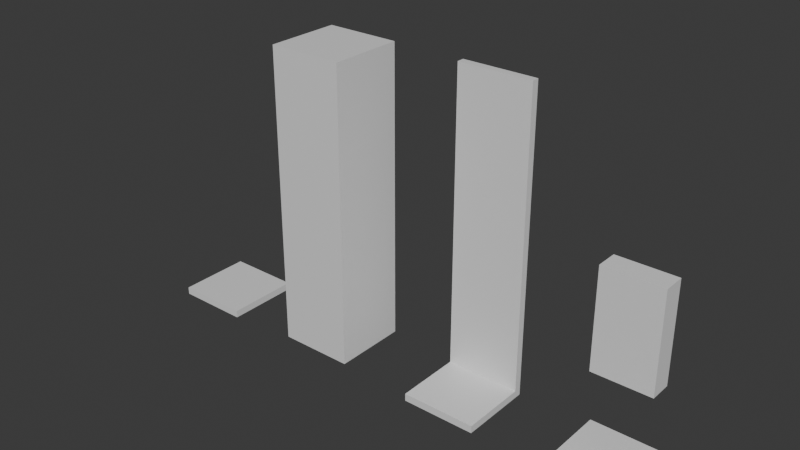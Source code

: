 # Source: grid_library_source1.blend  (saved by Blender 5.0.119; exported with 4.5.12 LTS)
import bpy
from mathutils import Matrix  # noqa: F401  (used for matrix-valued properties, if any)

bpy.ops.wm.read_factory_settings(use_empty=True)
scene = bpy.context.scene
scene.name = 'Scene'

# ---- collections
col_collection = bpy.data.collections.new('Collection'); scene.collection.children.link(col_collection)

# ---- materials (node trees are filled in below, after node groups)
mat_material = bpy.data.materials.new('Material')
mat_material.alpha_threshold = 0.0
mat_material.use_backface_culling_lightprobe_volume = False
mat_material.roughness = 0.5
mat_material.line_color = (0.0, 0.0, 0.0, 1.0)

# ---- material node trees
mat_material.use_nodes = True; mat_material.node_tree.nodes.clear()
_N = mat_material.node_tree.nodes; _L = mat_material.node_tree.links
n0 = _N.new('ShaderNodeOutputMaterial'); n0.name = 'Material Output'; n0.location = (200, 100)
n1 = _N.new('ShaderNodeBsdfPrincipled'); n1.name = 'Principled BSDF'; n1.location = (-200, 100)
_L.new(n1.outputs[0], n0.inputs[0])
n0.is_active_output = True

# ---- world
world_world = bpy.data.worlds.new('World'); scene.world = world_world
world_world.use_nodes = True; world_world.node_tree.nodes.clear()
_N = world_world.node_tree.nodes; _L = world_world.node_tree.links
n0 = _N.new('ShaderNodeOutputWorld'); n0.name = 'World Output'; n0.location = (200, 100)
n1 = _N.new('ShaderNodeBackground'); n1.name = 'Background'; n1.location = (-200, 100)
n1.inputs[0].default_value = (0.05088, 0.05088, 0.05088, 1.0)
_L.new(n1.outputs[0], n0.inputs[0])
n0.is_active_output = True
world_world.color = (0.05088, 0.05088, 0.05088)
world_world.sun_shadow_jitter_overblur = 0.0

# ---- meshes
me_cube = bpy.data.meshes.new('Cube')
me_cube.from_pydata([(0.5, 0.5, 1.118e-08), (0.5, 0.5, -0.1), (0.5, -0.5, 1.118e-08), (0.5, -0.5, -0.1), (-0.5, 0.5, 1.118e-08), (-0.5, 0.5, -0.1), (-0.5, -0.5, 1.118e-08), (-0.5, -0.5, -0.1)], [], [(0, 4, 6, 2), (3, 2, 6, 7), (7, 6, 4, 5), (5, 1, 3, 7), (1, 0, 2, 3), (5, 4, 0, 1)])
_uv = me_cube.uv_layers.new(name='UVMap')
_uv.uv.foreach_set('vector', [0.625, 0.5, 0.875, 0.5, 0.875, 0.75, 0.625, 0.75, 0.375, 0.75, 0.625, 0.75, 0.625, 1.0, 0.375, 1.0, 0.375, 0.0, 0.625, 0.0, 0.625, 0.25, 0.375, 0.25, 0.125, 0.5, 0.375, 0.5, 0.375, 0.75, 0.125, 0.75, 0.375, 0.5, 0.625, 0.5, 0.625, 0.75, 0.375, 0.75, 0.375, 0.25, 0.625, 0.25, 0.625, 0.5, 0.375, 0.5])
me_cube.materials.append(mat_material)
me_cube.use_mirror_vertex_groups = False
me_cube.update()
me_cube_001 = bpy.data.meshes.new('Cube.001')
me_cube_001.from_pydata([(0.5, 0.5, 4.0), (0.5, 0.5, -7.451e-09), (0.5, -0.5, 4.0), (0.5, -0.5, -7.451e-09), (-0.5, 0.5, 4.0), (-0.5, 0.5, -7.451e-09), (-0.5, -0.5, 4.0), (-0.5, -0.5, -7.451e-09)], [], [(0, 4, 6, 2), (3, 2, 6, 7), (7, 6, 4, 5), (5, 1, 3, 7), (1, 0, 2, 3), (5, 4, 0, 1)])
_uv = me_cube_001.uv_layers.new(name='UVMap')
_uv.uv.foreach_set('vector', [0.625, 0.5, 0.875, 0.5, 0.875, 0.75, 0.625, 0.75, 0.375, 0.75, 0.625, 0.75, 0.625, 1.0, 0.375, 1.0, 0.375, 0.0, 0.625, 0.0, 0.625, 0.25, 0.375, 0.25, 0.125, 0.5, 0.375, 0.5, 0.375, 0.75, 0.125, 0.75, 0.375, 0.5, 0.625, 0.5, 0.625, 0.75, 0.375, 0.75, 0.375, 0.25, 0.625, 0.25, 0.625, 0.5, 0.375, 0.5])
me_cube_001.materials.append(mat_material)
me_cube_001.use_mirror_vertex_groups = False
me_cube_001.update()
me_cube_002 = bpy.data.meshes.new('Cube.002')
me_cube_002.from_pydata([(0.5, 0.5, 1.118e-08), (0.5, 0.5, -0.1), (0.5, -0.5, 1.118e-08), (0.5, -0.5, -0.1), (-0.5, 0.5, 1.118e-08), (-0.5, 0.5, -0.1), (-0.5, -0.5, 1.118e-08), (-0.5, -0.5, -0.1), (-0.5, 0.4, -0.1), (0.5, 0.4, 1.118e-08), (-0.5, 0.4, 1.118e-08), (0.5, 0.4, -0.1), (-0.5, 0.4, 4.0), (-0.5, 0.5, 4.0), (0.5, 0.5, 4.0), (0.5, 0.4, 4.0)], [], [(9, 10, 6, 2), (3, 2, 6, 7), (8, 10, 4, 5), (8, 11, 3, 7), (11, 9, 2, 3), (5, 4, 0, 1), (1, 0, 9, 11), (5, 1, 11, 8), (7, 6, 10, 8), (9, 0, 14, 15), (14, 13, 12, 15), (4, 10, 12, 13), (0, 4, 13, 14), (10, 9, 15, 12)])
_uv = me_cube_002.uv_layers.new(name='UVMap')
_uv.uv.foreach_set('vector', [0.625, 0.625, 0.875, 0.625, 0.875, 0.75, 0.625, 0.75, 0.375, 0.75, 0.625, 0.75, 0.625, 1.0, 0.375, 1.0, 0.375, 0.125, 0.625, 0.125, 0.625, 0.25, 0.375, 0.25, 0.125, 0.625, 0.375, 0.625, 0.375, 0.75, 0.125, 0.75, 0.375, 0.625, 0.625, 0.625, 0.625, 0.75, 0.375, 0.75, 0.375, 0.25, 0.625, 0.25, 0.625, 0.5, 0.375, 0.5, 0.375, 0.5, 0.625, 0.5, 0.625, 0.625, 0.375, 0.625, 0.125, 0.5, 0.375, 0.5, 0.375, 0.625, 0.125, 0.625, 0.375, 0.0, 0.625, 0.0, 0.625, 0.125, 0.375, 0.125, 0.625, 0.625, 0.625, 0.5, 0.625, 0.5, 0.625, 0.625, 0.625, 0.5, 0.875, 0.5, 0.875, 0.625, 0.625, 0.625, 0.625, 0.25, 0.625, 0.125, 0.625, 0.125, 0.625, 0.25, 0.625, 0.5, 0.625, 0.25, 0.625, 0.25, 0.625, 0.5, 0.875, 0.625, 0.625, 0.625, 0.625, 0.625, 0.875, 0.625])
me_cube_002.materials.append(mat_material)
me_cube_002.use_mirror_vertex_groups = False
me_cube_002.update()
me_cube_003 = bpy.data.meshes.new('Cube.003')
me_cube_003.from_pydata([(0.5, 0.5, 1.118e-08), (0.5, 0.5, -0.1), (0.5, -0.5, 1.118e-08), (0.5, -0.5, -0.1), (-0.5, 0.5, 1.118e-08), (-0.5, 0.5, -0.1), (-0.5, -0.5, 1.118e-08), (-0.5, -0.5, -0.1), (0.4, 0.4777, 2.26), (0.4, 0.4777, 0.9), (0.4, 0.1777, 2.26), (0.4, 0.1777, 0.9), (-0.4, 0.4777, 2.26), (-0.4, 0.4777, 0.9), (-0.4, 0.1777, 2.26), (-0.4, 0.1777, 0.9)], [], [(0, 4, 6, 2), (3, 2, 6, 7), (7, 6, 4, 5), (5, 1, 3, 7), (1, 0, 2, 3), (5, 4, 0, 1), (8, 12, 14, 10), (11, 10, 14, 15), (15, 14, 12, 13), (13, 9, 11, 15), (9, 8, 10, 11), (13, 12, 8, 9)])
_uv = me_cube_003.uv_layers.new(name='UVMap')
_uv.uv.foreach_set('vector', [0.625, 0.5, 0.875, 0.5, 0.875, 0.75, 0.625, 0.75, 0.375, 0.75, 0.625, 0.75, 0.625, 1.0, 0.375, 1.0, 0.375, 0.0, 0.625, 0.0, 0.625, 0.25, 0.375, 0.25, 0.125, 0.5, 0.375, 0.5, 0.375, 0.75, 0.125, 0.75, 0.375, 0.5, 0.625, 0.5, 0.625, 0.75, 0.375, 0.75, 0.375, 0.25, 0.625, 0.25, 0.625, 0.5, 0.375, 0.5, 0.625, 0.5, 0.875, 0.5, 0.875, 0.75, 0.625, 0.75, 0.375, 0.75, 0.625, 0.75, 0.625, 1.0, 0.375, 1.0, 0.375, 0.0, 0.625, 0.0, 0.625, 0.25, 0.375, 0.25, 0.125, 0.5, 0.375, 0.5, 0.375, 0.75, 0.125, 0.75, 0.375, 0.5, 0.625, 0.5, 0.625, 0.75, 0.375, 0.75, 0.375, 0.25, 0.625, 0.25, 0.625, 0.5, 0.375, 0.5])
me_cube_003.materials.append(mat_material)
me_cube_003.use_mirror_vertex_groups = False
me_cube_003.update()

# ---- objects
ob_floor = bpy.data.objects.new('Floor', me_cube)
ob_wall = bpy.data.objects.new('Wall', me_cube_001)
ob_ladder = bpy.data.objects.new('Ladder', me_cube_002)
ob_alarm = bpy.data.objects.new('Alarm', me_cube_003)

# ---- transforms, parenting, visibility, modifiers, constraints
ob_floor.location = (0.0, 0.0, 0.0)
ob_floor.lock_rotations_4d = False
ob_floor.empty_display_type = 'ARROWS'
ob_floor.lineart.crease_threshold = 0.0
ob_wall.location = (2.0, 0.0, 0.0)
ob_wall.lock_rotations_4d = False
ob_wall.empty_display_type = 'ARROWS'
ob_wall.lineart.crease_threshold = 0.0
ob_ladder.location = (4.0, 0.0, 0.0)
ob_ladder.lock_rotations_4d = False
ob_ladder.empty_display_type = 'ARROWS'
ob_ladder.lineart.crease_threshold = 0.0
ob_alarm.location = (6.0, 0.0, 0.0)
ob_alarm.lock_rotations_4d = False
ob_alarm.empty_display_type = 'ARROWS'
ob_alarm.lineart.crease_threshold = 0.0

# ---- collection membership
col_collection.objects.link(ob_floor)
col_collection.objects.link(ob_wall)
col_collection.objects.link(ob_ladder)
col_collection.objects.link(ob_alarm)

# ---- scene / render settings (as saved in the file)
scene.frame_start = 1; scene.frame_end = 250; scene.frame_set(1)
scene.render.engine = 'BLENDER_EEVEE_NEXT'
scene.render.bake_bias = 0.0
scene.render.bake_samples = 0
scene.cycles.sampling_pattern = 'TABULATED_SOBOL'
scene.eevee.use_volume_custom_range = False
bpy.context.view_layer.update()

# ---- added for rendering (the .blend has no active camera and no usable light): camera, sun
cam_auto = bpy.data.cameras.new('AutoCamera')
cam_auto.lens = 50.0
cam_auto.sensor_width = 36.0
cam_auto.clip_end = 1000.0
ob_auto_camera = bpy.data.objects.new('AutoCamera', cam_auto)
scene.collection.objects.link(ob_auto_camera)
ob_auto_camera.location = (10.5625, -9.07505, 8.00004)
ob_auto_camera.rotation_euler = (1.09748, -7.21219e-08, 0.694738)
scene.camera = ob_auto_camera
light_auto_sun = bpy.data.lights.new('AutoSun', 'SUN')
light_auto_sun.energy = 3.0
light_auto_sun.angle = 0.0523599
ob_auto_sun = bpy.data.objects.new('AutoSun', light_auto_sun)
scene.collection.objects.link(ob_auto_sun)
ob_auto_sun.rotation_euler = (0.872665, 0.174533, 0.523599)
bpy.context.view_layer.update()
